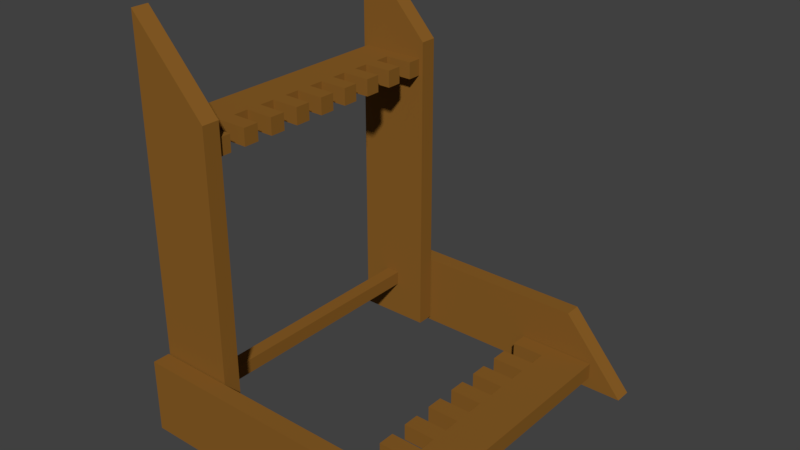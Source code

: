 # Source: weapon_rack.blend  (saved by Blender 2.79.0; exported with 4.5.12 LTS)
import bpy
from mathutils import Matrix  # noqa: F401  (used for matrix-valued properties, if any)

bpy.ops.wm.read_factory_settings(use_empty=True)
scene = bpy.context.scene
scene.name = 'Scene'

# ---- collections
col_collection_1 = bpy.data.collections.new('Collection 1'); scene.collection.children.link(col_collection_1)

# ---- materials (node trees are filled in below, after node groups)
mat_material_001 = bpy.data.materials.new('Material.001')
mat_material_001.alpha_threshold = 0.0
mat_material_001.use_transparent_shadow = False
mat_material_001.diffuse_color = (0.2529, 0.1123, 0.01973, 1.0)
mat_material_001.roughness = 0.5

# ---- material node trees

# ---- world
world_world = bpy.data.worlds.new('World'); scene.world = world_world
world_world.color = (0.05088, 0.05088, 0.05088)
world_world.use_sun_shadow = False
world_world.sun_shadow_jitter_overblur = 0.0
world_world.cycles.sampling_method = 'MANUAL'

# ---- meshes
me_cube_007 = bpy.data.meshes.new('Cube.007')
me_cube_007.from_pydata([(-1.0, -1.0, -1.0), (-1.0, -1.0, 1.0), (-1.0, 1.0, -1.0), (-1.0, 1.0, 1.0), (1.0, -1.0, -1.0), (1.0, -1.0, 1.0), (1.0, 1.0, -1.0), (1.0, 1.0, 1.0), (-1.0, 0.8824, -1.0), (-1.0, 0.7647, -1.0), (-1.0, 0.6471, -1.0), (-1.0, 0.5294, -1.0), (-1.0, 0.4118, -1.0), (-1.0, 0.2941, -1.0), (-1.0, 0.1765, -1.0), (-1.0, 0.05882, -1.0), (-1.0, -0.05882, -1.0), (-1.0, -0.1765, -1.0), (-1.0, -0.2941, -1.0), (-1.0, -0.4118, -1.0), (-1.0, -0.5294, -1.0), (-1.0, -0.6471, -1.0), (-1.0, -0.7647, -1.0), (-1.0, -0.8824, -1.0), (-1.0, -0.8824, 1.0), (-1.0, -0.7647, 1.0), (-1.0, -0.6471, 1.0), (-1.0, -0.5294, 1.0), (-1.0, -0.4118, 1.0), (-1.0, -0.2941, 1.0), (-1.0, -0.1765, 1.0), (-1.0, -0.05882, 1.0), (-1.0, 0.05882, 1.0), (-1.0, 0.1765, 1.0), (-1.0, 0.2941, 1.0), (-1.0, 0.4118, 1.0), (-1.0, 0.5294, 1.0), (-1.0, 0.6471, 1.0), (-1.0, 0.7647, 1.0), (-1.0, 0.8824, 1.0), (1.0, -0.8824, -1.0), (1.0, -0.7647, -1.0), (1.0, -0.6471, -1.0), (1.0, -0.5294, -1.0), (1.0, -0.4118, -1.0), (1.0, -0.2941, -1.0), (1.0, -0.1765, -1.0), (1.0, -0.05882, -1.0), (1.0, 0.05882, -1.0), (1.0, 0.1765, -1.0), (1.0, 0.2941, -1.0), (1.0, 0.4118, -1.0), (1.0, 0.5294, -1.0), (1.0, 0.6471, -1.0), (1.0, 0.7647, -1.0), (1.0, 0.8824, -1.0), (1.0, 0.8824, 1.0), (1.0, 0.7647, 1.0), (1.0, 0.6471, 1.0), (1.0, 0.5294, 1.0), (1.0, 0.4118, 1.0), (1.0, 0.2941, 1.0), (1.0, 0.1765, 1.0), (1.0, 0.05882, 1.0), (1.0, -0.05882, 1.0), (1.0, -0.1765, 1.0), (1.0, -0.2941, 1.0), (1.0, -0.4118, 1.0), (1.0, -0.5294, 1.0), (1.0, -0.6471, 1.0), (1.0, -0.7647, 1.0), (1.0, -0.8824, 1.0), (0.7143, 1.0, -1.0), (0.4286, 1.0, -1.0), (0.1429, 1.0, -1.0), (-0.1429, 1.0, -1.0), (-0.4286, 1.0, -1.0), (-0.7143, 1.0, -1.0), (-0.7143, 1.0, 1.0), (-0.4286, 1.0, 1.0), (-0.1429, 1.0, 1.0), (0.1429, 1.0, 1.0), (0.4286, 1.0, 1.0), (0.7143, 1.0, 1.0), (-0.7143, -1.0, -1.0), (-0.4286, -1.0, -1.0), (-0.1429, -1.0, -1.0), (0.1429, -1.0, -1.0), (0.4286, -1.0, -1.0), (0.7143, -1.0, -1.0), (0.7143, -1.0, 1.0), (0.4286, -1.0, 1.0), (0.1429, -1.0, 1.0), (-0.1429, -1.0, 1.0), (-0.4286, -1.0, 1.0), (-0.7143, -1.0, 1.0), (-0.7143, 0.8824, 1.0), (-0.4286, 0.8824, 1.0), (-0.1429, 0.8824, 1.0), (0.1429, 0.8824, 1.0), (0.4286, 0.8824, 1.0), (0.7143, 0.8824, 1.0), (-0.7143, 0.7647, 1.0), (-0.4286, 0.7647, 1.0), (-0.1429, 0.7647, 1.0), (0.1429, 0.7647, 1.0), (0.4286, 0.7647, 1.0), (0.7143, 0.7647, 1.0), (-0.7143, 0.6471, 1.0), (-0.4286, 0.6471, 1.0), (-0.1429, 0.6471, 1.0), (0.1429, 0.6471, 1.0), (0.4286, 0.6471, 1.0), (0.7143, 0.6471, 1.0), (-0.7143, 0.5294, 1.0), (-0.4286, 0.5294, 1.0), (-0.1429, 0.5294, 1.0), (0.1429, 0.5294, 1.0), (0.4286, 0.5294, 1.0), (0.7143, 0.5294, 1.0), (-0.7143, 0.4118, 1.0), (-0.4286, 0.4118, 1.0), (-0.1429, 0.4118, 1.0), (0.1429, 0.4118, 1.0), (0.4286, 0.4118, 1.0), (0.7143, 0.4118, 1.0), (-0.7143, 0.2941, 1.0), (-0.4286, 0.2941, 1.0), (-0.1429, 0.2941, 1.0), (0.1429, 0.2941, 1.0), (0.4286, 0.2941, 1.0), (0.7143, 0.2941, 1.0), (-0.7143, 0.1765, 1.0), (-0.4286, 0.1765, 1.0), (-0.1429, 0.1765, 1.0), (0.1429, 0.1765, 1.0), (0.4286, 0.1765, 1.0), (0.7143, 0.1765, 1.0), (-0.7143, 0.05882, 1.0), (-0.4286, 0.05882, 1.0), (-0.1429, 0.05882, 1.0), (0.1429, 0.05882, 1.0), (0.4286, 0.05882, 1.0), (0.7143, 0.05882, 1.0), (-0.7143, -0.05882, 1.0), (-0.4286, -0.05882, 1.0), (-0.1429, -0.05882, 1.0), (0.1429, -0.05882, 1.0), (0.4286, -0.05882, 1.0), (0.7143, -0.05882, 1.0), (-0.7143, -0.1765, 1.0), (-0.4286, -0.1765, 1.0), (-0.1429, -0.1765, 1.0), (0.1429, -0.1765, 1.0), (0.4286, -0.1765, 1.0), (0.7143, -0.1765, 1.0), (-0.7143, -0.2941, 1.0), (-0.4286, -0.2941, 1.0), (-0.1429, -0.2941, 1.0), (0.1429, -0.2941, 1.0), (0.4286, -0.2941, 1.0), (0.7143, -0.2941, 1.0), (-0.7143, -0.4118, 1.0), (-0.4286, -0.4118, 1.0), (-0.1429, -0.4118, 1.0), (0.1429, -0.4118, 1.0), (0.4286, -0.4118, 1.0), (0.7143, -0.4118, 1.0), (-0.7143, -0.5294, 1.0), (-0.4286, -0.5294, 1.0), (-0.1429, -0.5294, 1.0), (0.1429, -0.5294, 1.0), (0.4286, -0.5294, 1.0), (0.7143, -0.5294, 1.0), (-0.7143, -0.6471, 1.0), (-0.4286, -0.6471, 1.0), (-0.1429, -0.6471, 1.0), (0.1429, -0.6471, 1.0), (0.4286, -0.6471, 1.0), (0.7143, -0.6471, 1.0), (-0.7143, -0.7647, 1.0), (-0.4286, -0.7647, 1.0), (-0.1429, -0.7647, 1.0), (0.1429, -0.7647, 1.0), (0.4286, -0.7647, 1.0), (0.7143, -0.7647, 1.0), (-0.7143, -0.8824, 1.0), (-0.4286, -0.8824, 1.0), (-0.1429, -0.8824, 1.0), (0.1429, -0.8824, 1.0), (0.4286, -0.8824, 1.0), (0.7143, -0.8824, 1.0), (0.7143, 0.8824, -1.0), (0.4286, 0.8824, -1.0), (0.1429, 0.8824, -1.0), (-0.1429, 0.8824, -1.0), (-0.4286, 0.8824, -1.0), (-0.7143, 0.8824, -1.0), (0.7143, 0.7647, -1.0), (0.4286, 0.7647, -1.0), (0.1429, 0.7647, -1.0), (-0.1429, 0.7647, -1.0), (-0.4286, 0.7647, -1.0), (-0.7143, 0.7647, -1.0), (0.7143, 0.6471, -1.0), (0.4286, 0.6471, -1.0), (0.1429, 0.6471, -1.0), (-0.1429, 0.6471, -1.0), (-0.4286, 0.6471, -1.0), (-0.7143, 0.6471, -1.0), (0.7143, 0.5294, -1.0), (0.4286, 0.5294, -1.0), (0.1429, 0.5294, -1.0), (-0.1429, 0.5294, -1.0), (-0.4286, 0.5294, -1.0), (-0.7143, 0.5294, -1.0), (0.7143, 0.4118, -1.0), (0.4286, 0.4118, -1.0), (0.1429, 0.4118, -1.0), (-0.1429, 0.4118, -1.0), (-0.4286, 0.4118, -1.0), (-0.7143, 0.4118, -1.0), (0.7143, 0.2941, -1.0), (0.4286, 0.2941, -1.0), (0.1429, 0.2941, -1.0), (-0.1429, 0.2941, -1.0), (-0.4286, 0.2941, -1.0), (-0.7143, 0.2941, -1.0), (0.7143, 0.1765, -1.0), (0.4286, 0.1765, -1.0), (0.1429, 0.1765, -1.0), (-0.1429, 0.1765, -1.0), (-0.4286, 0.1765, -1.0), (-0.7143, 0.1765, -1.0), (0.7143, 0.05882, -1.0), (0.4286, 0.05882, -1.0), (0.1429, 0.05882, -1.0), (-0.1429, 0.05882, -1.0), (-0.4286, 0.05882, -1.0), (-0.7143, 0.05882, -1.0), (0.7143, -0.05882, -1.0), (0.4286, -0.05882, -1.0), (0.1429, -0.05882, -1.0), (-0.1429, -0.05882, -1.0), (-0.4286, -0.05882, -1.0), (-0.7143, -0.05882, -1.0), (0.7143, -0.1765, -1.0), (0.4286, -0.1765, -1.0), (0.1429, -0.1765, -1.0), (-0.1429, -0.1765, -1.0), (-0.4286, -0.1765, -1.0), (-0.7143, -0.1765, -1.0), (0.7143, -0.2941, -1.0), (0.4286, -0.2941, -1.0), (0.1429, -0.2941, -1.0), (-0.1429, -0.2941, -1.0), (-0.4286, -0.2941, -1.0), (-0.7143, -0.2941, -1.0), (0.7143, -0.4118, -1.0), (0.4286, -0.4118, -1.0), (0.1429, -0.4118, -1.0), (-0.1429, -0.4118, -1.0), (-0.4286, -0.4118, -1.0), (-0.7143, -0.4118, -1.0), (0.7143, -0.5294, -1.0), (0.4286, -0.5294, -1.0), (0.1429, -0.5294, -1.0), (-0.1429, -0.5294, -1.0), (-0.4286, -0.5294, -1.0), (-0.7143, -0.5294, -1.0), (0.7143, -0.6471, -1.0), (0.4286, -0.6471, -1.0), (0.1429, -0.6471, -1.0), (-0.1429, -0.6471, -1.0), (-0.4286, -0.6471, -1.0), (-0.7143, -0.6471, -1.0), (0.7143, -0.7647, -1.0), (0.4286, -0.7647, -1.0), (0.1429, -0.7647, -1.0), (-0.1429, -0.7647, -1.0), (-0.4286, -0.7647, -1.0), (-0.7143, -0.7647, -1.0), (0.7143, -0.8824, -1.0), (0.4286, -0.8824, -1.0), (0.1429, -0.8824, -1.0), (-0.1429, -0.8824, -1.0), (-0.4286, -0.8824, -1.0), (-0.7143, -0.8824, -1.0)], [], [(8, 39, 3, 2), (72, 83, 7, 6), (40, 71, 5, 4), (84, 95, 1, 0), (282, 40, 4, 89), (186, 24, 1, 95), (78, 3, 39, 96), (102, 38, 37, 108), (114, 36, 35, 120), (126, 34, 33, 132), (138, 32, 31, 144), (150, 30, 29, 156), (162, 28, 27, 168), (174, 26, 25, 180), (72, 6, 55, 192), (192, 55, 54, 198), (198, 54, 53, 204), (204, 53, 52, 210), (210, 52, 51, 216), (216, 51, 50, 222), (222, 50, 49, 228), (228, 49, 48, 234), (234, 48, 47, 240), (240, 47, 46, 246), (246, 46, 45, 252), (252, 45, 44, 258), (258, 44, 43, 264), (264, 43, 42, 270), (270, 42, 41, 276), (276, 41, 40, 282), (6, 7, 56, 55), (55, 56, 57, 54), (54, 57, 58, 53), (53, 58, 59, 52), (52, 59, 60, 51), (51, 60, 61, 50), (50, 61, 62, 49), (49, 62, 63, 48), (48, 63, 64, 47), (47, 64, 65, 46), (46, 65, 66, 45), (45, 66, 67, 44), (44, 67, 68, 43), (43, 68, 69, 42), (42, 69, 70, 41), (41, 70, 71, 40), (0, 1, 24, 23), (22, 25, 26, 21), (20, 27, 28, 19), (18, 29, 30, 17), (16, 31, 32, 15), (14, 33, 34, 13), (12, 35, 36, 11), (10, 37, 38, 9), (279, 278, 284, 285), (278, 277, 283, 284), (277, 276, 282, 283), (21, 275, 281, 22), (275, 274, 280, 281), (274, 273, 279, 280), (273, 272, 278, 279), (272, 271, 277, 278), (271, 270, 276, 277), (267, 266, 272, 273), (266, 265, 271, 272), (265, 264, 270, 271), (19, 263, 269, 20), (263, 262, 268, 269), (262, 261, 267, 268), (261, 260, 266, 267), (260, 259, 265, 266), (259, 258, 264, 265), (255, 254, 260, 261), (254, 253, 259, 260), (253, 252, 258, 259), (17, 251, 257, 18), (251, 250, 256, 257), (250, 249, 255, 256), (249, 248, 254, 255), (248, 247, 253, 254), (247, 246, 252, 253), (243, 242, 248, 249), (242, 241, 247, 248), (241, 240, 246, 247), (15, 239, 245, 16), (239, 238, 244, 245), (238, 237, 243, 244), (237, 236, 242, 243), (236, 235, 241, 242), (235, 234, 240, 241), (231, 230, 236, 237), (230, 229, 235, 236), (229, 228, 234, 235), (13, 227, 233, 14), (227, 226, 232, 233), (226, 225, 231, 232), (225, 224, 230, 231), (224, 223, 229, 230), (223, 222, 228, 229), (219, 218, 224, 225), (218, 217, 223, 224), (217, 216, 222, 223), (11, 215, 221, 12), (215, 214, 220, 221), (214, 213, 219, 220), (213, 212, 218, 219), (212, 211, 217, 218), (211, 210, 216, 217), (207, 206, 212, 213), (206, 205, 211, 212), (205, 204, 210, 211), (9, 203, 209, 10), (203, 202, 208, 209), (202, 201, 207, 208), (201, 200, 206, 207), (200, 199, 205, 206), (199, 198, 204, 205), (195, 194, 200, 201), (194, 193, 199, 200), (193, 192, 198, 199), (2, 77, 197, 8), (77, 76, 196, 197), (76, 75, 195, 196), (75, 74, 194, 195), (74, 73, 193, 194), (73, 72, 192, 193), (70, 185, 191, 71), (185, 184, 190, 191), (184, 183, 189, 190), (183, 182, 188, 189), (69, 179, 185, 70), (179, 178, 184, 185), (178, 177, 183, 184), (177, 176, 182, 183), (176, 175, 181, 182), (175, 174, 180, 181), (68, 173, 179, 69), (173, 172, 178, 179), (172, 171, 177, 178), (171, 170, 176, 177), (67, 167, 173, 68), (167, 166, 172, 173), (166, 165, 171, 172), (165, 164, 170, 171), (164, 163, 169, 170), (163, 162, 168, 169), (66, 161, 167, 67), (161, 160, 166, 167), (160, 159, 165, 166), (159, 158, 164, 165), (65, 155, 161, 66), (155, 154, 160, 161), (154, 153, 159, 160), (153, 152, 158, 159), (152, 151, 157, 158), (151, 150, 156, 157), (64, 149, 155, 65), (149, 148, 154, 155), (148, 147, 153, 154), (147, 146, 152, 153), (63, 143, 149, 64), (143, 142, 148, 149), (142, 141, 147, 148), (141, 140, 146, 147), (140, 139, 145, 146), (139, 138, 144, 145), (62, 137, 143, 63), (137, 136, 142, 143), (136, 135, 141, 142), (135, 134, 140, 141), (61, 131, 137, 62), (131, 130, 136, 137), (130, 129, 135, 136), (129, 128, 134, 135), (128, 127, 133, 134), (127, 126, 132, 133), (60, 125, 131, 61), (125, 124, 130, 131), (124, 123, 129, 130), (123, 122, 128, 129), (59, 119, 125, 60), (119, 118, 124, 125), (118, 117, 123, 124), (117, 116, 122, 123), (116, 115, 121, 122), (115, 114, 120, 121), (58, 113, 119, 59), (113, 112, 118, 119), (112, 111, 117, 118), (111, 110, 116, 117), (57, 107, 113, 58), (107, 106, 112, 113), (106, 105, 111, 112), (105, 104, 110, 111), (104, 103, 109, 110), (103, 102, 108, 109), (56, 101, 107, 57), (101, 100, 106, 107), (100, 99, 105, 106), (99, 98, 104, 105), (7, 83, 101, 56), (83, 82, 100, 101), (82, 81, 99, 100), (81, 80, 98, 99), (80, 79, 97, 98), (79, 78, 96, 97), (71, 191, 90, 5), (191, 190, 91, 90), (190, 189, 92, 91), (189, 188, 93, 92), (188, 187, 94, 93), (187, 186, 95, 94), (23, 287, 84, 0), (287, 286, 85, 84), (286, 285, 86, 85), (285, 284, 87, 86), (284, 283, 88, 87), (283, 282, 89, 88), (4, 5, 90, 89), (89, 90, 91, 88), (88, 91, 92, 87), (87, 92, 93, 86), (86, 93, 94, 85), (85, 94, 95, 84), (2, 3, 78, 77), (77, 78, 79, 76), (76, 79, 80, 75), (75, 80, 81, 74), (74, 81, 82, 73), (73, 82, 83, 72), (203, 9, 38, 102, 103, 104, 201, 202), (201, 104, 98, 195), (197, 196, 195, 98, 97, 96, 39, 8), (209, 208, 207, 110, 109, 108, 37, 10), (213, 116, 110, 207), (215, 11, 36, 114, 115, 116, 213, 214), (221, 220, 219, 122, 121, 120, 35, 12), (225, 128, 122, 219), (227, 13, 34, 126, 127, 128, 225, 226), (237, 140, 134, 231), (233, 232, 231, 134, 133, 132, 33, 14), (239, 15, 32, 138, 139, 140, 237, 238), (251, 17, 30, 150, 151, 152, 249, 250), (245, 244, 243, 249, 152, 146, 145, 144, 31, 16), (261, 164, 158, 255), (257, 256, 255, 158, 157, 156, 29, 18), (263, 19, 28, 162, 163, 164, 261, 262), (273, 176, 170, 267), (269, 268, 267, 170, 169, 168, 27, 20), (275, 21, 26, 174, 175, 176, 273, 274), (287, 23, 24, 186, 187, 188, 285, 286), (285, 188, 182, 279), (281, 280, 279, 182, 181, 180, 25, 22)])
me_cube_007.materials.append(mat_material_001)
me_cube_007.use_remesh_preserve_volume = False
me_cube_007.use_remesh_preserve_attributes = False
me_cube_007.use_mirror_vertex_groups = False
me_cube_007.update()
me_cube_006 = bpy.data.meshes.new('Cube.006')
me_cube_006.from_pydata([(-1.0, -1.0, -1.0), (-1.0, -1.0, 1.0), (-1.0, 1.0, -1.0), (-1.0, 1.0, 1.0), (1.0, -1.0, -1.0), (1.0, -1.0, 1.0), (1.0, 1.0, -1.0), (1.0, 1.0, 1.0), (-1.0, 0.8824, -1.0), (-1.0, 0.7647, -1.0), (-1.0, 0.6471, -1.0), (-1.0, 0.5294, -1.0), (-1.0, 0.4118, -1.0), (-1.0, 0.2941, -1.0), (-1.0, 0.1765, -1.0), (-1.0, 0.05882, -1.0), (-1.0, -0.05882, -1.0), (-1.0, -0.1765, -1.0), (-1.0, -0.2941, -1.0), (-1.0, -0.4118, -1.0), (-1.0, -0.5294, -1.0), (-1.0, -0.6471, -1.0), (-1.0, -0.7647, -1.0), (-1.0, -0.8824, -1.0), (-1.0, -0.8824, 1.0), (-1.0, -0.7647, 1.0), (-1.0, -0.6471, 1.0), (-1.0, -0.5294, 1.0), (-1.0, -0.4118, 1.0), (-1.0, -0.2941, 1.0), (-1.0, -0.1765, 1.0), (-1.0, -0.05882, 1.0), (-1.0, 0.05882, 1.0), (-1.0, 0.1765, 1.0), (-1.0, 0.2941, 1.0), (-1.0, 0.4118, 1.0), (-1.0, 0.5294, 1.0), (-1.0, 0.6471, 1.0), (-1.0, 0.7647, 1.0), (-1.0, 0.8824, 1.0), (1.0, -0.8824, -1.0), (1.0, -0.7647, -1.0), (1.0, -0.6471, -1.0), (1.0, -0.5294, -1.0), (1.0, -0.4118, -1.0), (1.0, -0.2941, -1.0), (1.0, -0.1765, -1.0), (1.0, -0.05882, -1.0), (1.0, 0.05882, -1.0), (1.0, 0.1765, -1.0), (1.0, 0.2941, -1.0), (1.0, 0.4118, -1.0), (1.0, 0.5294, -1.0), (1.0, 0.6471, -1.0), (1.0, 0.7647, -1.0), (1.0, 0.8824, -1.0), (1.0, 0.8824, 1.0), (1.0, 0.7647, 1.0), (1.0, 0.6471, 1.0), (1.0, 0.5294, 1.0), (1.0, 0.4118, 1.0), (1.0, 0.2941, 1.0), (1.0, 0.1765, 1.0), (1.0, 0.05882, 1.0), (1.0, -0.05882, 1.0), (1.0, -0.1765, 1.0), (1.0, -0.2941, 1.0), (1.0, -0.4118, 1.0), (1.0, -0.5294, 1.0), (1.0, -0.6471, 1.0), (1.0, -0.7647, 1.0), (1.0, -0.8824, 1.0), (0.7143, 1.0, -1.0), (0.4286, 1.0, -1.0), (0.1429, 1.0, -1.0), (-0.1429, 1.0, -1.0), (-0.4286, 1.0, -1.0), (-0.7143, 1.0, -1.0), (-0.7143, 1.0, 1.0), (-0.4286, 1.0, 1.0), (-0.1429, 1.0, 1.0), (0.1429, 1.0, 1.0), (0.4286, 1.0, 1.0), (0.7143, 1.0, 1.0), (-0.7143, -1.0, -1.0), (-0.4286, -1.0, -1.0), (-0.1429, -1.0, -1.0), (0.1429, -1.0, -1.0), (0.4286, -1.0, -1.0), (0.7143, -1.0, -1.0), (0.7143, -1.0, 1.0), (0.4286, -1.0, 1.0), (0.1429, -1.0, 1.0), (-0.1429, -1.0, 1.0), (-0.4286, -1.0, 1.0), (-0.7143, -1.0, 1.0), (-0.7143, 0.8824, 1.0), (-0.4286, 0.8824, 1.0), (-0.1429, 0.8824, 1.0), (0.1429, 0.8824, 1.0), (0.4286, 0.8824, 1.0), (0.7143, 0.8824, 1.0), (-0.7143, 0.7647, 1.0), (-0.4286, 0.7647, 1.0), (-0.1429, 0.7647, 1.0), (0.1429, 0.7647, 1.0), (0.4286, 0.7647, 1.0), (0.7143, 0.7647, 1.0), (-0.7143, 0.6471, 1.0), (-0.4286, 0.6471, 1.0), (-0.1429, 0.6471, 1.0), (0.1429, 0.6471, 1.0), (0.4286, 0.6471, 1.0), (0.7143, 0.6471, 1.0), (-0.7143, 0.5294, 1.0), (-0.4286, 0.5294, 1.0), (-0.1429, 0.5294, 1.0), (0.1429, 0.5294, 1.0), (0.4286, 0.5294, 1.0), (0.7143, 0.5294, 1.0), (-0.7143, 0.4118, 1.0), (-0.4286, 0.4118, 1.0), (-0.1429, 0.4118, 1.0), (0.1429, 0.4118, 1.0), (0.4286, 0.4118, 1.0), (0.7143, 0.4118, 1.0), (-0.7143, 0.2941, 1.0), (-0.4286, 0.2941, 1.0), (-0.1429, 0.2941, 1.0), (0.1429, 0.2941, 1.0), (0.4286, 0.2941, 1.0), (0.7143, 0.2941, 1.0), (-0.7143, 0.1765, 1.0), (-0.4286, 0.1765, 1.0), (-0.1429, 0.1765, 1.0), (0.1429, 0.1765, 1.0), (0.4286, 0.1765, 1.0), (0.7143, 0.1765, 1.0), (-0.7143, 0.05882, 1.0), (-0.4286, 0.05882, 1.0), (-0.1429, 0.05882, 1.0), (0.1429, 0.05882, 1.0), (0.4286, 0.05882, 1.0), (0.7143, 0.05882, 1.0), (-0.7143, -0.05882, 1.0), (-0.4286, -0.05882, 1.0), (-0.1429, -0.05882, 1.0), (0.1429, -0.05882, 1.0), (0.4286, -0.05882, 1.0), (0.7143, -0.05882, 1.0), (-0.7143, -0.1765, 1.0), (-0.4286, -0.1765, 1.0), (-0.1429, -0.1765, 1.0), (0.1429, -0.1765, 1.0), (0.4286, -0.1765, 1.0), (0.7143, -0.1765, 1.0), (-0.7143, -0.2941, 1.0), (-0.4286, -0.2941, 1.0), (-0.1429, -0.2941, 1.0), (0.1429, -0.2941, 1.0), (0.4286, -0.2941, 1.0), (0.7143, -0.2941, 1.0), (-0.7143, -0.4118, 1.0), (-0.4286, -0.4118, 1.0), (-0.1429, -0.4118, 1.0), (0.1429, -0.4118, 1.0), (0.4286, -0.4118, 1.0), (0.7143, -0.4118, 1.0), (-0.7143, -0.5294, 1.0), (-0.4286, -0.5294, 1.0), (-0.1429, -0.5294, 1.0), (0.1429, -0.5294, 1.0), (0.4286, -0.5294, 1.0), (0.7143, -0.5294, 1.0), (-0.7143, -0.6471, 1.0), (-0.4286, -0.6471, 1.0), (-0.1429, -0.6471, 1.0), (0.1429, -0.6471, 1.0), (0.4286, -0.6471, 1.0), (0.7143, -0.6471, 1.0), (-0.7143, -0.7647, 1.0), (-0.4286, -0.7647, 1.0), (-0.1429, -0.7647, 1.0), (0.1429, -0.7647, 1.0), (0.4286, -0.7647, 1.0), (0.7143, -0.7647, 1.0), (-0.7143, -0.8824, 1.0), (-0.4286, -0.8824, 1.0), (-0.1429, -0.8824, 1.0), (0.1429, -0.8824, 1.0), (0.4286, -0.8824, 1.0), (0.7143, -0.8824, 1.0), (0.7143, 0.8824, -1.0), (0.4286, 0.8824, -1.0), (0.1429, 0.8824, -1.0), (-0.1429, 0.8824, -1.0), (-0.4286, 0.8824, -1.0), (-0.7143, 0.8824, -1.0), (0.7143, 0.7647, -1.0), (0.4286, 0.7647, -1.0), (0.1429, 0.7647, -1.0), (-0.1429, 0.7647, -1.0), (-0.4286, 0.7647, -1.0), (-0.7143, 0.7647, -1.0), (0.7143, 0.6471, -1.0), (0.4286, 0.6471, -1.0), (0.1429, 0.6471, -1.0), (-0.1429, 0.6471, -1.0), (-0.4286, 0.6471, -1.0), (-0.7143, 0.6471, -1.0), (0.7143, 0.5294, -1.0), (0.4286, 0.5294, -1.0), (0.1429, 0.5294, -1.0), (-0.1429, 0.5294, -1.0), (-0.4286, 0.5294, -1.0), (-0.7143, 0.5294, -1.0), (0.7143, 0.4118, -1.0), (0.4286, 0.4118, -1.0), (0.1429, 0.4118, -1.0), (-0.1429, 0.4118, -1.0), (-0.4286, 0.4118, -1.0), (-0.7143, 0.4118, -1.0), (0.7143, 0.2941, -1.0), (0.4286, 0.2941, -1.0), (0.1429, 0.2941, -1.0), (-0.1429, 0.2941, -1.0), (-0.4286, 0.2941, -1.0), (-0.7143, 0.2941, -1.0), (0.7143, 0.1765, -1.0), (0.4286, 0.1765, -1.0), (0.1429, 0.1765, -1.0), (-0.1429, 0.1765, -1.0), (-0.4286, 0.1765, -1.0), (-0.7143, 0.1765, -1.0), (0.7143, 0.05882, -1.0), (0.4286, 0.05882, -1.0), (0.1429, 0.05882, -1.0), (-0.1429, 0.05882, -1.0), (-0.4286, 0.05882, -1.0), (-0.7143, 0.05882, -1.0), (0.7143, -0.05882, -1.0), (0.4286, -0.05882, -1.0), (0.1429, -0.05882, -1.0), (-0.1429, -0.05882, -1.0), (-0.4286, -0.05882, -1.0), (-0.7143, -0.05882, -1.0), (0.7143, -0.1765, -1.0), (0.4286, -0.1765, -1.0), (0.1429, -0.1765, -1.0), (-0.1429, -0.1765, -1.0), (-0.4286, -0.1765, -1.0), (-0.7143, -0.1765, -1.0), (0.7143, -0.2941, -1.0), (0.4286, -0.2941, -1.0), (0.1429, -0.2941, -1.0), (-0.1429, -0.2941, -1.0), (-0.4286, -0.2941, -1.0), (-0.7143, -0.2941, -1.0), (0.7143, -0.4118, -1.0), (0.4286, -0.4118, -1.0), (0.1429, -0.4118, -1.0), (-0.1429, -0.4118, -1.0), (-0.4286, -0.4118, -1.0), (-0.7143, -0.4118, -1.0), (0.7143, -0.5294, -1.0), (0.4286, -0.5294, -1.0), (0.1429, -0.5294, -1.0), (-0.1429, -0.5294, -1.0), (-0.4286, -0.5294, -1.0), (-0.7143, -0.5294, -1.0), (0.7143, -0.6471, -1.0), (0.4286, -0.6471, -1.0), (0.1429, -0.6471, -1.0), (-0.1429, -0.6471, -1.0), (-0.4286, -0.6471, -1.0), (-0.7143, -0.6471, -1.0), (0.7143, -0.7647, -1.0), (0.4286, -0.7647, -1.0), (0.1429, -0.7647, -1.0), (-0.1429, -0.7647, -1.0), (-0.4286, -0.7647, -1.0), (-0.7143, -0.7647, -1.0), (0.7143, -0.8824, -1.0), (0.4286, -0.8824, -1.0), (0.1429, -0.8824, -1.0), (-0.1429, -0.8824, -1.0), (-0.4286, -0.8824, -1.0), (-0.7143, -0.8824, -1.0)], [], [(8, 39, 3, 2), (72, 83, 7, 6), (40, 71, 5, 4), (84, 95, 1, 0), (282, 40, 4, 89), (186, 24, 1, 95), (78, 3, 39, 96), (102, 38, 37, 108), (114, 36, 35, 120), (126, 34, 33, 132), (138, 32, 31, 144), (150, 30, 29, 156), (162, 28, 27, 168), (174, 26, 25, 180), (72, 6, 55, 192), (192, 55, 54, 198), (198, 54, 53, 204), (204, 53, 52, 210), (210, 52, 51, 216), (216, 51, 50, 222), (222, 50, 49, 228), (228, 49, 48, 234), (234, 48, 47, 240), (240, 47, 46, 246), (246, 46, 45, 252), (252, 45, 44, 258), (258, 44, 43, 264), (264, 43, 42, 270), (270, 42, 41, 276), (276, 41, 40, 282), (6, 7, 56, 55), (55, 56, 57, 54), (54, 57, 58, 53), (53, 58, 59, 52), (52, 59, 60, 51), (51, 60, 61, 50), (50, 61, 62, 49), (49, 62, 63, 48), (48, 63, 64, 47), (47, 64, 65, 46), (46, 65, 66, 45), (45, 66, 67, 44), (44, 67, 68, 43), (43, 68, 69, 42), (42, 69, 70, 41), (41, 70, 71, 40), (0, 1, 24, 23), (22, 25, 26, 21), (20, 27, 28, 19), (18, 29, 30, 17), (16, 31, 32, 15), (14, 33, 34, 13), (12, 35, 36, 11), (10, 37, 38, 9), (279, 278, 284, 285), (278, 277, 283, 284), (277, 276, 282, 283), (21, 275, 281, 22), (275, 274, 280, 281), (274, 273, 279, 280), (273, 272, 278, 279), (272, 271, 277, 278), (271, 270, 276, 277), (267, 266, 272, 273), (266, 265, 271, 272), (265, 264, 270, 271), (19, 263, 269, 20), (263, 262, 268, 269), (262, 261, 267, 268), (261, 260, 266, 267), (260, 259, 265, 266), (259, 258, 264, 265), (255, 254, 260, 261), (254, 253, 259, 260), (253, 252, 258, 259), (17, 251, 257, 18), (251, 250, 256, 257), (250, 249, 255, 256), (249, 248, 254, 255), (248, 247, 253, 254), (247, 246, 252, 253), (243, 242, 248, 249), (242, 241, 247, 248), (241, 240, 246, 247), (15, 239, 245, 16), (239, 238, 244, 245), (238, 237, 243, 244), (237, 236, 242, 243), (236, 235, 241, 242), (235, 234, 240, 241), (231, 230, 236, 237), (230, 229, 235, 236), (229, 228, 234, 235), (13, 227, 233, 14), (227, 226, 232, 233), (226, 225, 231, 232), (225, 224, 230, 231), (224, 223, 229, 230), (223, 222, 228, 229), (219, 218, 224, 225), (218, 217, 223, 224), (217, 216, 222, 223), (11, 215, 221, 12), (215, 214, 220, 221), (214, 213, 219, 220), (213, 212, 218, 219), (212, 211, 217, 218), (211, 210, 216, 217), (207, 206, 212, 213), (206, 205, 211, 212), (205, 204, 210, 211), (9, 203, 209, 10), (203, 202, 208, 209), (202, 201, 207, 208), (201, 200, 206, 207), (200, 199, 205, 206), (199, 198, 204, 205), (195, 194, 200, 201), (194, 193, 199, 200), (193, 192, 198, 199), (2, 77, 197, 8), (77, 76, 196, 197), (76, 75, 195, 196), (75, 74, 194, 195), (74, 73, 193, 194), (73, 72, 192, 193), (70, 185, 191, 71), (185, 184, 190, 191), (184, 183, 189, 190), (183, 182, 188, 189), (69, 179, 185, 70), (179, 178, 184, 185), (178, 177, 183, 184), (177, 176, 182, 183), (176, 175, 181, 182), (175, 174, 180, 181), (68, 173, 179, 69), (173, 172, 178, 179), (172, 171, 177, 178), (171, 170, 176, 177), (67, 167, 173, 68), (167, 166, 172, 173), (166, 165, 171, 172), (165, 164, 170, 171), (164, 163, 169, 170), (163, 162, 168, 169), (66, 161, 167, 67), (161, 160, 166, 167), (160, 159, 165, 166), (159, 158, 164, 165), (65, 155, 161, 66), (155, 154, 160, 161), (154, 153, 159, 160), (153, 152, 158, 159), (152, 151, 157, 158), (151, 150, 156, 157), (64, 149, 155, 65), (149, 148, 154, 155), (148, 147, 153, 154), (147, 146, 152, 153), (63, 143, 149, 64), (143, 142, 148, 149), (142, 141, 147, 148), (141, 140, 146, 147), (140, 139, 145, 146), (139, 138, 144, 145), (62, 137, 143, 63), (137, 136, 142, 143), (136, 135, 141, 142), (135, 134, 140, 141), (61, 131, 137, 62), (131, 130, 136, 137), (130, 129, 135, 136), (129, 128, 134, 135), (128, 127, 133, 134), (127, 126, 132, 133), (60, 125, 131, 61), (125, 124, 130, 131), (124, 123, 129, 130), (123, 122, 128, 129), (59, 119, 125, 60), (119, 118, 124, 125), (118, 117, 123, 124), (117, 116, 122, 123), (116, 115, 121, 122), (115, 114, 120, 121), (58, 113, 119, 59), (113, 112, 118, 119), (112, 111, 117, 118), (111, 110, 116, 117), (57, 107, 113, 58), (107, 106, 112, 113), (106, 105, 111, 112), (105, 104, 110, 111), (104, 103, 109, 110), (103, 102, 108, 109), (56, 101, 107, 57), (101, 100, 106, 107), (100, 99, 105, 106), (99, 98, 104, 105), (7, 83, 101, 56), (83, 82, 100, 101), (82, 81, 99, 100), (81, 80, 98, 99), (80, 79, 97, 98), (79, 78, 96, 97), (71, 191, 90, 5), (191, 190, 91, 90), (190, 189, 92, 91), (189, 188, 93, 92), (188, 187, 94, 93), (187, 186, 95, 94), (23, 287, 84, 0), (287, 286, 85, 84), (286, 285, 86, 85), (285, 284, 87, 86), (284, 283, 88, 87), (283, 282, 89, 88), (4, 5, 90, 89), (89, 90, 91, 88), (88, 91, 92, 87), (87, 92, 93, 86), (86, 93, 94, 85), (85, 94, 95, 84), (2, 3, 78, 77), (77, 78, 79, 76), (76, 79, 80, 75), (75, 80, 81, 74), (74, 81, 82, 73), (73, 82, 83, 72), (203, 9, 38, 102, 103, 104, 201, 202), (201, 104, 98, 195), (197, 196, 195, 98, 97, 96, 39, 8), (209, 208, 207, 110, 109, 108, 37, 10), (213, 116, 110, 207), (215, 11, 36, 114, 115, 116, 213, 214), (221, 220, 219, 122, 121, 120, 35, 12), (225, 128, 122, 219), (227, 13, 34, 126, 127, 128, 225, 226), (237, 140, 134, 231), (233, 232, 231, 134, 133, 132, 33, 14), (239, 15, 32, 138, 139, 140, 237, 238), (251, 17, 30, 150, 151, 152, 249, 250), (245, 244, 243, 249, 152, 146, 145, 144, 31, 16), (261, 164, 158, 255), (257, 256, 255, 158, 157, 156, 29, 18), (263, 19, 28, 162, 163, 164, 261, 262), (273, 176, 170, 267), (269, 268, 267, 170, 169, 168, 27, 20), (275, 21, 26, 174, 175, 176, 273, 274), (287, 23, 24, 186, 187, 188, 285, 286), (285, 188, 182, 279), (281, 280, 279, 182, 181, 180, 25, 22)])
me_cube_006.materials.append(mat_material_001)
me_cube_006.use_remesh_preserve_volume = False
me_cube_006.use_remesh_preserve_attributes = False
me_cube_006.use_mirror_vertex_groups = False
me_cube_006.update()
me_cube_005 = bpy.data.meshes.new('Cube.005')
me_cube_005.from_pydata([(-1.0, -1.0, -1.0), (-1.0, -1.0, 1.0), (-1.0, 1.0, -1.0), (-1.0, 1.0, 1.0), (1.0, -1.0, -1.0), (1.0, -1.0, 1.0), (1.0, 1.0, -1.0), (1.0, 1.0, 1.0)], [], [(0, 1, 3, 2), (2, 3, 7, 6), (6, 7, 5, 4), (4, 5, 1, 0), (2, 6, 4, 0), (7, 3, 1, 5)])
me_cube_005.materials.append(mat_material_001)
me_cube_005.use_remesh_preserve_volume = False
me_cube_005.use_remesh_preserve_attributes = False
me_cube_005.use_mirror_vertex_groups = False
me_cube_005.update()
me_cube_004 = bpy.data.meshes.new('Cube.004')
me_cube_004.from_pydata([(-1.0, -1.0, -1.0), (-1.0, -1.0, 1.0), (-1.0, 1.0, -1.0), (-1.0, 1.0, 1.0), (1.0, -1.0, -1.0), (1.0, 1.0, -1.0), (0.5885, 1.0, 1.0), (0.5885, -1.0, 1.0)], [], [(0, 1, 3, 2), (4, 7, 1, 0), (6, 3, 1, 7), (2, 5, 4, 0), (4, 5, 6, 7), (2, 3, 6, 5)])
me_cube_004.materials.append(mat_material_001)
me_cube_004.use_remesh_preserve_volume = False
me_cube_004.use_remesh_preserve_attributes = False
me_cube_004.use_mirror_vertex_groups = False
me_cube_004.update()
me_cube_003 = bpy.data.meshes.new('Cube.003')
me_cube_003.from_pydata([(-1.0, -1.0, -1.0), (-1.0, -1.0, 1.0), (-1.0, 1.0, -1.0), (-1.0, 1.0, 1.0), (1.0, -1.0, -1.0), (1.0, 1.0, -1.0), (0.5885, 1.0, 1.0), (0.5885, -1.0, 1.0)], [], [(0, 1, 3, 2), (4, 7, 1, 0), (6, 3, 1, 7), (2, 5, 4, 0), (4, 5, 6, 7), (2, 3, 6, 5)])
me_cube_003.materials.append(mat_material_001)
me_cube_003.use_remesh_preserve_volume = False
me_cube_003.use_remesh_preserve_attributes = False
me_cube_003.use_mirror_vertex_groups = False
me_cube_003.update()
me_cube_002 = bpy.data.meshes.new('Cube.002')
me_cube_002.from_pydata([(-1.0, -1.0, -1.0), (-1.0, -1.0, 1.0), (-1.0, 1.0, -1.0), (-1.0, 1.0, 1.0), (1.0, -1.0, -1.0), (1.0, 1.0, -1.0), (0.5885, 1.0, 1.0), (0.5885, -1.0, 1.0)], [], [(0, 1, 3, 2), (4, 7, 1, 0), (6, 3, 1, 7), (2, 5, 4, 0), (4, 5, 6, 7), (2, 3, 6, 5)])
me_cube_002.materials.append(mat_material_001)
me_cube_002.use_remesh_preserve_volume = False
me_cube_002.use_remesh_preserve_attributes = False
me_cube_002.use_mirror_vertex_groups = False
me_cube_002.update()
me_cube_001 = bpy.data.meshes.new('Cube.001')
me_cube_001.from_pydata([(-1.0, -1.0, -1.0), (-1.0, -1.0, 1.0), (-1.0, 1.0, -1.0), (-1.0, 1.0, 1.0), (1.0, -1.0, -1.0), (1.0, 1.0, -1.0), (0.5885, 1.0, 1.0), (0.5885, -1.0, 1.0)], [], [(0, 1, 3, 2), (4, 7, 1, 0), (6, 3, 1, 7), (2, 5, 4, 0), (4, 5, 6, 7), (2, 3, 6, 5)])
me_cube_001.materials.append(mat_material_001)
me_cube_001.use_remesh_preserve_volume = False
me_cube_001.use_remesh_preserve_attributes = False
me_cube_001.use_mirror_vertex_groups = False
me_cube_001.update()

# ---- objects
ob_cube_006 = bpy.data.objects.new('Cube.006', me_cube_007)
ob_cube_005 = bpy.data.objects.new('Cube.005', me_cube_006)
ob_cube_004 = bpy.data.objects.new('Cube.004', me_cube_005)
ob_cube_003 = bpy.data.objects.new('Cube.003', me_cube_004)
ob_cube_002 = bpy.data.objects.new('Cube.002', me_cube_003)
ob_cube_001 = bpy.data.objects.new('Cube.001', me_cube_002)
ob_cube = bpy.data.objects.new('Cube', me_cube_001)

# ---- transforms, parenting, visibility, modifiers, constraints
ob_cube_006.location = (-1.311, -1.273, 2.354)
ob_cube_006.rotation_euler = (-0.0, 3.142, -0.0)
ob_cube_006.scale = (0.2695, 1.062, 0.06839)
ob_cube_006.lineart.crease_threshold = 0.0
ob_cube_005.location = (0.2976, -1.273, 0.1295)
ob_cube_005.scale = (0.3177, 1.199, 0.06839)
ob_cube_005.lineart.crease_threshold = 0.0
ob_cube_004.location = (-1.319, -1.216, 0.3649)
ob_cube_004.rotation_euler = (1.571, -0.0, 0.0)
ob_cube_004.scale = (0.05803, 0.05803, 1.268)
ob_cube_004.lineart.crease_threshold = 0.0
ob_cube_003.location = (-0.3598, -2.545, 0.2718)
ob_cube_003.scale = (1.255, 0.06959, 0.3024)
ob_cube_003.lineart.crease_threshold = 0.0
ob_cube_002.location = (-1.309, -2.396, 1.614)
ob_cube_002.rotation_euler = (3.142, 4.712, 0.0)
ob_cube_002.scale = (1.611, 0.06959, 0.3024)
ob_cube_002.lineart.crease_threshold = 0.0
ob_cube_001.location = (-1.309, -0.1491, 1.614)
ob_cube_001.rotation_euler = (3.142, 4.712, 0.0)
ob_cube_001.scale = (1.611, 0.06959, 0.3024)
ob_cube_001.lineart.crease_threshold = 0.0
ob_cube.location = (-0.3598, 0.0, 0.2718)
ob_cube.scale = (1.255, 0.06959, 0.3024)
ob_cube.lineart.crease_threshold = 0.0

# ---- collection membership
col_collection_1.objects.link(ob_cube_006)
col_collection_1.objects.link(ob_cube_005)
col_collection_1.objects.link(ob_cube_004)
col_collection_1.objects.link(ob_cube_003)
col_collection_1.objects.link(ob_cube_002)
col_collection_1.objects.link(ob_cube_001)
col_collection_1.objects.link(ob_cube)

# ---- scene / render settings (as saved in the file)
scene.frame_start = 1; scene.frame_end = 250; scene.frame_set(1)
scene.render.engine = 'BLENDER_EEVEE_NEXT'
scene.render.resolution_percentage = 50
scene.render.dither_intensity = 0.0
scene.cycles.use_denoising = False
scene.cycles.samples = 128
scene.cycles.sampling_pattern = 'TABULATED_SOBOL'
scene.cycles.use_adaptive_sampling = False
scene.cycles.use_light_tree = False
scene.cycles.blur_glossy = 0.0
scene.cycles.sample_clamp_indirect = 0.0
scene.view_settings.view_transform = 'Standard'
bpy.context.view_layer.update()

# ---- added for rendering (the .blend has no active camera and no usable light): camera, sun
cam_auto = bpy.data.cameras.new('AutoCamera')
cam_auto.lens = 50.0
cam_auto.sensor_width = 36.0
cam_auto.clip_end = 1000.0
ob_auto_camera = bpy.data.objects.new('AutoCamera', cam_auto)
scene.collection.objects.link(ob_auto_camera)
ob_auto_camera.location = (4.1829, -6.72347, 5.23143)
ob_auto_camera.rotation_euler = (1.09748, -7.21219e-08, 0.694738)
scene.camera = ob_auto_camera
light_auto_sun = bpy.data.lights.new('AutoSun', 'SUN')
light_auto_sun.energy = 3.0
light_auto_sun.angle = 0.0523599
ob_auto_sun = bpy.data.objects.new('AutoSun', light_auto_sun)
scene.collection.objects.link(ob_auto_sun)
ob_auto_sun.rotation_euler = (0.872665, 0.174533, 0.523599)
bpy.context.view_layer.update()
